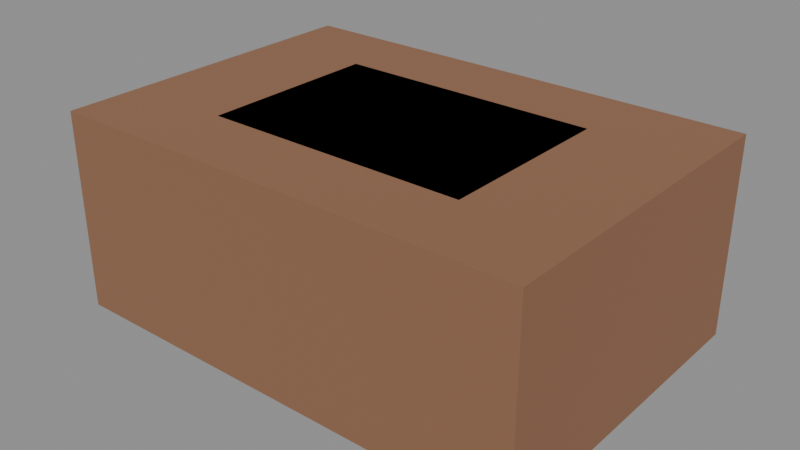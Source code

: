# Source: kitchen-chimney-course.blend  (saved by Blender 5.2.44; exported with 4.5.12 LTS)
import bpy
from mathutils import Matrix  # noqa: F401  (used for matrix-valued properties, if any)

bpy.ops.wm.read_factory_settings(use_empty=True)
scene = bpy.context.scene
scene.name = 'Scene'

# ---- images (referenced by path relative to the original .blend; pixels are not part of the script)
import os
ASSET_DIR = os.environ.get("B2B_ASSET_DIR", "")  # directory of the original .blend (textures are referenced by path, not embedded)
HERE = os.path.dirname(os.path.abspath(__file__))  # packed textures are extracted next to this script under _unpacked/

def load_image(name, relpath, width, height, colorspace="sRGB"):
    """Load a texture the original file referenced (path relative to the .blend, or extracted next to this script)."""
    p = next((c for c in (os.path.join(HERE, relpath), os.path.join(ASSET_DIR, relpath)) if relpath and os.path.exists(c)), "")
    if p:
        img = bpy.data.images.load(p, check_existing=True)
        img.name = name
    else:  # same state as the original file: an image datablock whose file is absent (Cycles renders it pink)
        img = bpy.data.images.new(name, width, height)
        img.source = "FILE"
        img.filepath = "//" + (relpath or name)
    img.colorspace_settings.name = colorspace
    return img
img_kitchen_fireplace_basecolor_jpg = load_image('kitchen-fireplace_basecolor.jpg', '_unpacked/kitchen-fireplace_basecolor.33c642df.jpg', 2048, 2048, 'sRGB')
img_kitchen_fireplace_rm_jpg = load_image('kitchen-fireplace_rm.jpg', '_unpacked/kitchen-fireplace_rm.55db7229.jpg', 2048, 2048, 'Non-Color')
img_kitchen_fireplace_normal_png = load_image('kitchen-fireplace_normal.png', '_unpacked/kitchen-fireplace_normal.0a18238f.png', 2048, 2048, 'Non-Color')

# ---- materials (node trees are filled in below, after node groups)
mat_tripo_material_6332b610_d954_4b39_9acd_9ccbd900e18a = bpy.data.materials.new('tripo_material_6332b610-d954-4b39-9acd-9ccbd900e18a')
mat_tripo_material_6332b610_d954_4b39_9acd_9ccbd900e18a.use_backface_culling = True
mat_chimney_soot_dark_stone = bpy.data.materials.new('Chimney soot-dark stone')
mat_chimney_soot_dark_stone.diffuse_color = (0.19, 0.14, 0.1, 1.0)

# ---- material node trees
mat_tripo_material_6332b610_d954_4b39_9acd_9ccbd900e18a.use_nodes = True; mat_tripo_material_6332b610_d954_4b39_9acd_9ccbd900e18a.node_tree.nodes.clear()
_N = mat_tripo_material_6332b610_d954_4b39_9acd_9ccbd900e18a.node_tree.nodes; _L = mat_tripo_material_6332b610_d954_4b39_9acd_9ccbd900e18a.node_tree.links
n0 = _N.new('ShaderNodeBsdfPrincipled'); n0.name = 'Principled BSDF'; n0.location = (10, 300)
n0.inputs[10].default_value = 0.005
n1 = _N.new('ShaderNodeOutputMaterial'); n1.name = 'Material Output'; n1.location = (300, 300)
n2 = _N.new('ShaderNodeTexImage'); n2.name = 'Image Texture'; n2.location = (-440, 670)
n2.label = 'BASE COLOR'
n2.image = img_kitchen_fireplace_basecolor_jpg
n3 = _N.new('ShaderNodeSeparateColor'); n3.name = 'Separate Color'; n3.location = (-350, 135)
n4 = _N.new('ShaderNodeTexImage'); n4.name = 'Image Texture.001'; n4.location = (-640, 210)
n4.label = 'METALLIC ROUGHNESS'
n4.image = img_kitchen_fireplace_rm_jpg
n5 = _N.new('ShaderNodeNormalMap'); n5.name = 'Normal Map'; n5.location = (-350, -290)
n5.width = 160
n5.uv_map = 'UVMap'
n6 = _N.new('ShaderNodeTexImage'); n6.name = 'Image Texture.002'; n6.location = (-640, -250)
n6.label = 'NORMAL MAP'
n6.image = img_kitchen_fireplace_normal_png
_L.new(n0.outputs[0], n1.inputs[0])
_L.new(n2.outputs[0], n0.inputs[0])
_L.new(n3.outputs[2], n0.inputs[1])
_L.new(n3.outputs[1], n0.inputs[2])
_L.new(n4.outputs[0], n3.inputs[0])
_L.new(n5.outputs[0], n0.inputs[5])
_L.new(n6.outputs[0], n5.inputs[1])
n1.is_active_output = True
mat_chimney_soot_dark_stone.use_nodes = True; mat_chimney_soot_dark_stone.node_tree.nodes.clear()
_N = mat_chimney_soot_dark_stone.node_tree.nodes; _L = mat_chimney_soot_dark_stone.node_tree.links
n0 = _N.new('ShaderNodeBsdfPrincipled'); n0.name = 'Principled BSDF'; n0.location = (-200, 100)
n0.inputs[0].default_value = (0.19, 0.14, 0.1, 1.0)
n0.inputs[2].default_value = 0.95
n0.inputs[10].default_value = 0.005
n1 = _N.new('ShaderNodeOutputMaterial'); n1.name = 'Material Output'; n1.location = (200, 100)
_L.new(n0.outputs[0], n1.inputs[0])
n1.is_active_output = True

# ---- meshes
me_continuous_castle_masonry_shell = bpy.data.meshes.new('Continuous castle masonry shell')
me_continuous_castle_masonry_shell.from_pydata([(-0.29, -0.2, 2.693e-08), (0.29, -0.2, 2.693e-08), (0.29, 0.2, 2.693e-08), (-0.29, 0.2, 2.693e-08), (-0.159, -0.109, 2.693e-08), (0.159, -0.109, 2.693e-08), (0.159, 0.109, 2.693e-08), (-0.159, 0.109, 2.693e-08), (-0.29, -0.2, 0.24), (0.29, -0.2, 0.24), (0.29, 0.2, 0.24), (-0.29, 0.2, 0.24), (-0.159, -0.109, 0.24), (0.159, -0.109, 0.24), (0.159, 0.109, 0.24), (-0.159, 0.109, 0.24)], [], [(0, 1, 9, 8), (5, 4, 12, 13), (8, 9, 13, 12), (1, 0, 4, 5), (1, 2, 10, 9), (6, 5, 13, 14), (9, 10, 14, 13), (2, 1, 5, 6), (2, 3, 11, 10), (7, 6, 14, 15), (10, 11, 15, 14), (3, 2, 6, 7), (3, 0, 8, 11), (4, 7, 15, 12), (11, 8, 12, 15), (0, 3, 7, 4)])
me_continuous_castle_masonry_shell.materials.append(mat_tripo_material_6332b610_d954_4b39_9acd_9ccbd900e18a)
me_continuous_castle_masonry_shell.update()
me_open_flue_lining_walls = bpy.data.meshes.new('Open flue lining walls')
me_open_flue_lining_walls.from_pydata([(-0.159, -0.109, 0.0), (0.159, -0.109, 0.0), (0.159, 0.109, 0.0), (-0.159, 0.109, 0.0), (-0.159, -0.109, 0.24), (0.159, -0.109, 0.24), (0.159, 0.109, 0.24), (-0.159, 0.109, 0.24)], [], [(0, 1, 5, 4), (1, 2, 6, 5), (2, 3, 7, 6), (3, 0, 4, 7)])
me_open_flue_lining_walls.materials.append(mat_chimney_soot_dark_stone)
me_open_flue_lining_walls.update()

# ---- objects
ob_original_fireplace_stone_chimney_course = bpy.data.objects.new('Original fireplace stone chimney course', me_continuous_castle_masonry_shell)
ob_continuous_soot_dark_flue_lining = bpy.data.objects.new('Continuous soot-dark flue lining', me_open_flue_lining_walls)

# ---- transforms, parenting, visibility, modifiers, constraints
ob_original_fireplace_stone_chimney_course.location = (0.0, 0.0, 0.0)
ob_original_fireplace_stone_chimney_course.rotation_mode = 'QUATERNION'
ob_original_fireplace_stone_chimney_course.rotation_quaternion = (1.0, 0.0, 0.0, 0.0)
ob_continuous_soot_dark_flue_lining.location = (0.0, 0.0, 0.0)

# ---- collection membership
scene.collection.objects.link(ob_original_fireplace_stone_chimney_course)
scene.collection.objects.link(ob_continuous_soot_dark_flue_lining)

# ---- scene / render settings (as saved in the file)
scene.frame_start = 1; scene.frame_end = 250; scene.frame_set(1)
scene.render.engine = 'BLENDER_EEVEE_NEXT'
scene.render.bake_bias = 0.0
scene.render.bake_samples = 0
scene.render.compositor_device = 'GPU'
scene.eevee.use_volume_custom_range = False
scene.eevee.fast_gi_thickness_near = 0.1
scene.eevee.fast_gi_thickness_far = 0.0
scene.eevee.ray_tracing_options.screen_trace_thickness = 0.1
bpy.context.view_layer.update()

# ---- added for rendering (the .blend has no active camera and no usable light): camera, sun + grey world if the file has none
cam_auto = bpy.data.cameras.new('AutoCamera')
cam_auto.lens = 50.0
cam_auto.sensor_width = 36.0
cam_auto.clip_end = 1000.0
ob_auto_camera = bpy.data.objects.new('AutoCamera', cam_auto)
scene.collection.objects.link(ob_auto_camera)
ob_auto_camera.location = (0.688656, -0.826387, 0.670924)
ob_auto_camera.rotation_euler = (1.09748, -7.21219e-08, 0.694738)
scene.camera = ob_auto_camera
light_auto_sun = bpy.data.lights.new('AutoSun', 'SUN')
light_auto_sun.energy = 3.0
light_auto_sun.angle = 0.0523599
ob_auto_sun = bpy.data.objects.new('AutoSun', light_auto_sun)
scene.collection.objects.link(ob_auto_sun)
ob_auto_sun.rotation_euler = (0.872665, 0.174533, 0.523599)
if scene.world is None:
    world_auto = bpy.data.worlds.new('AutoWorld')
    world_auto.color = (0.3, 0.3, 0.3)
    scene.world = world_auto
bpy.context.view_layer.update()
